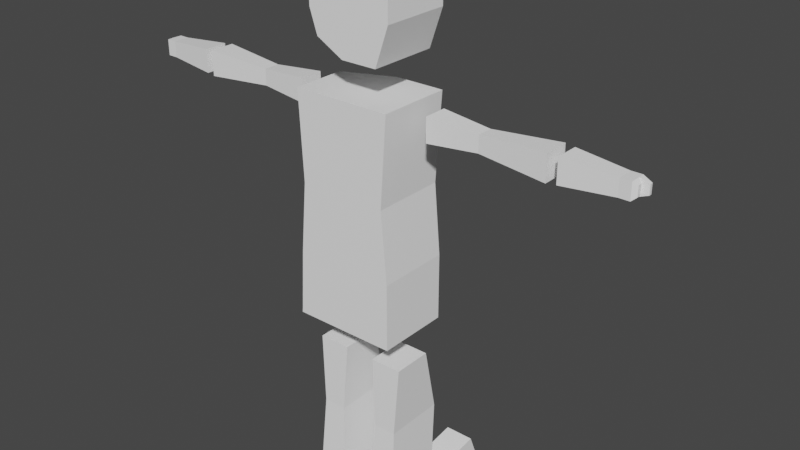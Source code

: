 # Source: PlayerBlenderFile.blend  (saved by Blender 3.0.42; exported with 4.5.12 LTS)
import bpy
from mathutils import Matrix  # noqa: F401  (used for matrix-valued properties, if any)

bpy.ops.wm.read_factory_settings(use_empty=True)
scene = bpy.context.scene
scene.name = 'Scene'

# ---- collections
col_collection = bpy.data.collections.new('Collection'); scene.collection.children.link(col_collection)

# ---- materials (node trees are filled in below, after node groups)
mat_bodymat = bpy.data.materials.new('BodyMat')
mat_bodymat.alpha_threshold = 0.0
mat_bodymat.use_transparent_shadow = False
mat_bodymat.line_color = (0.0, 0.0, 0.0, 1.0)
mat_facematerial = bpy.data.materials.new('FaceMaterial')
mat_facematerial.use_transparent_shadow = False

# ---- material node trees
mat_bodymat.use_nodes = True; mat_bodymat.node_tree.nodes.clear()
_N = mat_bodymat.node_tree.nodes; _L = mat_bodymat.node_tree.links
n0 = _N.new('ShaderNodeOutputMaterial'); n0.name = 'Material Output'; n0.location = (300, 300)
n1 = _N.new('ShaderNodeBsdfPrincipled'); n1.name = 'Principled BSDF'; n1.location = (10, 300)
n1.distribution = 'GGX'
n1.subsurface_method = 'RANDOM_WALK_SKIN'
n1.inputs[0].default_value = (1.0, 1.0, 1.0, 1.0)
n1.inputs[2].default_value = 0.4
n1.inputs[3].default_value = 1.45
n1.inputs[27].default_value = (0.0, 0.0, 0.0, 1.0)
n1.inputs[28].default_value = 1.0
_L.new(n1.outputs[0], n0.inputs[0])
n0.is_active_output = True
mat_facematerial.use_nodes = True; mat_facematerial.node_tree.nodes.clear()
_N = mat_facematerial.node_tree.nodes; _L = mat_facematerial.node_tree.links
n0 = _N.new('ShaderNodeBsdfPrincipled'); n0.name = 'Principled BSDF'; n0.location = (10, 300)
n0.distribution = 'GGX'
n0.subsurface_method = 'RANDOM_WALK_SKIN'
n0.inputs[3].default_value = 1.45
n0.inputs[27].default_value = (0.0, 0.0, 0.0, 1.0)
n0.inputs[28].default_value = 1.0
n1 = _N.new('ShaderNodeOutputMaterial'); n1.name = 'Material Output'; n1.location = (300, 300)
_L.new(n0.outputs[0], n1.inputs[0])
n1.is_active_output = True

# ---- world
world_world = bpy.data.worlds.new('World'); scene.world = world_world
world_world.use_nodes = True; world_world.node_tree.nodes.clear()
_N = world_world.node_tree.nodes; _L = world_world.node_tree.links
n0 = _N.new('ShaderNodeOutputWorld'); n0.name = 'World Output'; n0.location = (300, 300)
n1 = _N.new('ShaderNodeBackground'); n1.name = 'Background'; n1.location = (10, 300)
n1.inputs[0].default_value = (0.05088, 0.05088, 0.05088, 1.0)
_L.new(n1.outputs[0], n0.inputs[0])
n0.is_active_output = True
world_world.color = (0.05088, 0.05088, 0.05088)
world_world.use_sun_shadow = False
world_world.sun_shadow_jitter_overblur = 0.0

# ---- meshes
me_cube_005 = bpy.data.meshes.new('Cube.005')
me_cube_005.from_pydata([(-0.2418, -0.4995, -0.04331), (-0.2418, -0.4995, 0.4402), (0.2418, -0.4995, -0.04331), (0.2418, -0.4995, 0.4402), (-0.1643, 0.5263, 0.03454), (-0.1643, 0.5263, 0.3632), (0.1643, 0.5263, 0.03454), (0.1643, 0.5263, 0.3632), (-0.1643, 0.7382, 0.3632), (0.1643, 0.7382, 0.3632), (-0.1643, 0.7382, 0.03454), (0.04322, 0.7382, 0.03454), (0.06359, -0.4995, -0.04331), (0.06359, -0.4995, 0.4402), (0.04322, 0.5263, 0.3632), (0.04322, 0.5263, 0.03454), (0.04322, 0.7382, 0.3632), (0.1643, 0.7382, 0.03454), (0.06359, -0.4995, 0.4402), (0.04322, 0.7382, 0.3632), (0.04322, 0.5263, 0.03454), (0.06359, -0.4995, -0.04331), (0.04322, 0.5263, 0.3632), (0.04322, 0.7382, 0.03454), (0.06369, 0.9228, 0.2941), (0.06369, 0.9228, 0.2941), (0.1234, 0.9228, 0.2941), (0.1234, 0.9228, 0.1036), (0.06369, 0.9228, 0.1036), (0.06369, 0.9228, 0.1036), (-0.1003, 0.8156, 0.2985), (-0.1003, 0.8156, 0.09924), (-0.02078, 0.8156, 0.09924), (-0.02078, 0.8156, 0.2985), (-0.2418, -3.075, -0.04331), (-0.2418, -3.075, 0.4402), (0.2418, -3.075, -0.04331), (0.2418, -3.075, 0.4402), (-0.1643, -2.049, 0.03454), (-0.1643, -2.049, 0.3632), (0.1643, -2.049, 0.03454), (0.1643, -2.049, 0.3632), (-0.2593, -0.6849, 0.4588), (0.2593, -0.6849, -0.0599), (-0.2593, -0.6849, -0.0599), (0.2593, -0.6849, 0.4588), (0.06359, -3.075, -0.04331), (0.06359, -3.075, 0.4402), (0.04322, -2.049, 0.3632), (0.04322, -2.049, 0.03454), (0.06821, -0.6849, -0.0599), (0.06821, -0.6849, 0.4588), (0.7157, -5.0, -3.114), (0.7157, -5.059, -1.137), (-0.7087, -5.0, -3.114), (-0.7087, -5.059, -1.137), (-0.7087, -4.51, -0.8324), (0.7157, -4.51, -3.24), (-0.7087, -4.51, -3.24), (0.7157, -4.51, -0.8324), (0.7157, -5.222, -2.172), (0.7142, -5.222, -1.623), (-0.7087, -5.222, -2.172), (-0.7087, -5.222, -1.623), (0.7144, -4.51, -1.623), (-0.7087, -4.51, -2.172), (-0.7087, -4.51, -1.623), (0.003499, -5.189, -1.137), (0.003499, -5.212, -3.114), (0.003499, -4.51, -0.8324), (0.003499, -4.51, -3.24), (0.003499, -5.405, -1.623), (0.003499, -5.405, -2.172), (-0.7732, -5.649, 4.5), (-0.7732, -5.527, -0.1343), (0.3196, -5.649, 4.5), (0.3196, -5.527, -0.1343), (-0.7732, -4.538, 4.5), (-0.7732, -4.538, -0.1343), (0.7448, -4.538, 4.5), (0.7448, -4.538, -0.1343), (-0.7732, -5.442, 1.674), (0.3196, -5.442, 1.674), (0.7448, -4.538, 1.674), (-0.7732, -4.538, 1.674), (-0.7732, -5.569, 3.127), (0.3196, -5.569, 3.127), (0.7448, -4.538, 3.127), (-0.7732, -4.538, 3.127), (-5.294e-23, -5.649, 4.5), (-5.294e-23, -5.527, -0.1343), (-5.294e-23, -4.538, -0.1343), (-5.294e-23, -4.538, 4.5), (-5.294e-23, -5.442, 1.674), (-5.294e-23, -5.569, 3.127), (-0.7732, -5.488, 0.6951), (0.3196, -5.488, 0.6951), (0.7448, -4.538, 0.6951), (-0.7732, -4.538, 0.6951), (-5.294e-23, -5.488, 0.6951), (-0.7732, -5.64, 4.394), (0.3196, -5.64, 4.394), (0.7448, -4.538, 4.394), (-0.7732, -4.538, 4.394), (-5.294e-23, -5.64, 4.394), (-0.2418, -8.513, 0.4187), (-0.2418, -8.513, -0.06489), (0.2418, -8.513, 0.4187), (0.2418, -8.513, -0.06489), (-0.1643, -9.538, 0.3408), (-0.1643, -9.538, 0.01212), (0.1643, -9.538, 0.3408), (0.1643, -9.538, 0.01212), (-0.1643, -9.75, 0.01212), (0.1643, -9.75, 0.01212), (-0.1643, -9.75, 0.3408), (0.04322, -9.75, 0.3408), (0.06359, -8.513, 0.4187), (0.06359, -8.513, -0.06489), (0.04322, -9.538, 0.01212), (0.04322, -9.538, 0.3408), (0.04322, -9.75, 0.01212), (0.1643, -9.75, 0.3408), (0.06359, -8.513, -0.06489), (0.04322, -9.75, 0.01212), (0.04322, -9.538, 0.3408), (0.06359, -8.513, 0.4187), (0.04322, -9.538, 0.01212), (0.04322, -9.75, 0.3408), (0.06369, -9.935, 0.08122), (0.06369, -9.935, 0.08122), (0.1234, -9.935, 0.08122), (0.1234, -9.935, 0.2717), (0.06369, -9.935, 0.2717), (0.06369, -9.935, 0.2717), (-0.1003, -9.828, 0.07682), (-0.1003, -9.828, 0.2761), (-0.02078, -9.828, 0.2761), (-0.02078, -9.828, 0.07682), (-0.2418, -5.937, 0.4187), (-0.2418, -5.937, -0.06489), (0.2418, -5.937, 0.4187), (0.2418, -5.937, -0.06489), (-0.1643, -6.963, 0.3408), (-0.1643, -6.963, 0.01212), (0.1643, -6.963, 0.3408), (0.1643, -6.963, 0.01212), (-0.2593, -8.327, -0.08344), (0.2593, -8.327, 0.4353), (-0.2593, -8.327, 0.4353), (0.2593, -8.327, -0.08344), (0.06359, -5.937, 0.4187), (0.06359, -5.937, -0.06489), (0.04322, -6.963, 0.01212), (0.04322, -6.963, 0.3408), (0.06821, -8.327, 0.4353), (0.06821, -8.327, -0.08344), (-0.6501, -3.509, 8.853), (-0.4323, -3.509, 5.143), (-0.6501, -4.167, 8.853), (-0.4323, -4.167, 5.143), (0.6501, -3.509, 8.853), (0.3851, -3.509, 5.143), (0.6501, -4.167, 8.853), (0.3851, -4.167, 5.143), (-0.4779, -3.596, 6.617), (-0.4779, -4.08, 6.617), (0.7878, -4.08, 6.617), (0.7878, -3.596, 6.617), (-0.614, -4.149, 8.385), (0.614, -4.149, 8.385), (0.614, -3.527, 8.385), (-0.614, -3.527, 8.385), (2.009, -4.149, 8.182), (2.268, -4.167, 8.873), (2.268, -3.509, 8.873), (2.009, -3.527, 8.182), (-0.6501, -4.815, 8.853), (-0.4323, -4.815, 5.143), (-0.6501, -5.473, 8.853), (-0.4323, -5.473, 5.143), (0.6501, -4.815, 8.853), (0.3851, -4.815, 5.143), (0.6501, -5.473, 8.853), (0.3851, -5.473, 5.143), (-0.4779, -4.902, 6.617), (-0.4779, -5.386, 6.617), (0.7878, -5.386, 6.617), (0.7878, -4.902, 6.617), (-0.614, -5.455, 8.385), (0.614, -5.455, 8.385), (0.614, -4.833, 8.385), (-0.614, -4.833, 8.385), (2.009, -5.455, 8.182), (2.268, -5.473, 8.873), (2.268, -4.815, 8.873), (2.009, -4.833, 8.182), (0.7144, -3.501, -1.623), (0.7157, -3.773, -0.8324), (0.003499, -3.773, -0.8324), (-0.7087, -3.773, -0.8324), (-0.7087, -3.501, -1.623), (0.003499, -3.635, -3.24), (0.7157, -3.822, -3.24), (0.7157, -3.501, -2.172), (-0.7087, -3.874, -3.24), (-0.7087, -3.501, -2.172), (0.003499, -3.501, -2.172), (0.003499, -3.501, -1.623), (-5.294e-23, -3.503, -0.1343), (0.7448, -3.503, -0.1343), (-5.294e-23, -3.503, 4.5), (-0.7732, -3.503, 4.5), (0.7448, -3.503, 4.394), (0.7448, -3.503, 4.5), (-0.7732, -3.503, 4.394), (0.7448, -3.562, 0.6951), (0.7448, -3.628, 1.674), (-0.7732, -3.562, 0.6951), (-0.7732, -3.628, 1.674), (-5.294e-23, -3.628, 1.674), (0.7448, -3.503, 3.127), (-0.7732, -3.503, 3.127), (-5.294e-23, -3.503, 3.127), (-0.7732, -3.503, -0.1343), (-5.294e-23, -3.503, 4.394), (-5.294e-23, -3.562, 0.6951), (0.7157, -5.149, -2.481), (-0.7087, -5.149, -2.481), (-0.7087, -4.51, -2.523), (0.003499, -5.342, -2.481), (0.7157, -3.606, -2.523), (-0.7087, -3.623, -2.523), (0.003499, -3.545, -2.523), (0.003499, -3.892, -3.24), (-0.7087, -4.013, -3.24), (0.7157, -3.823, -2.172), (0.7157, -3.987, -3.24), (0.7144, -3.823, -1.623), (0.003499, -3.962, -0.8324), (0.7157, -3.962, -0.8324), (-0.7087, -3.962, -0.8324), (-0.7087, -3.823, -1.623), (-0.7087, -3.823, -2.172), (-0.7087, -3.886, -2.523), (0.7157, -3.877, -2.523), (-0.7087, -4.858, -3.151), (0.7157, -4.899, -1.049), (-0.7087, -4.899, -1.049), (0.7157, -4.858, -3.151), (0.7142, -5.015, -1.623), (0.7157, -5.015, -2.172), (-0.7087, -5.015, -1.623), (-0.7087, -5.015, -2.172), (0.003499, -5.008, -3.151), (0.003499, -4.992, -1.049), (0.7157, -4.964, -2.493), (-0.7087, -4.964, -2.493), (0.7157, -5.084, -2.758), (-0.7087, -5.084, -2.758), (0.7157, -4.51, -2.836), (-0.7087, -4.51, -2.836), (0.003499, -5.285, -2.758), (0.7157, -3.701, -2.836), (-0.7087, -3.733, -2.836), (0.003499, -3.585, -2.836), (-0.7087, -3.941, -2.836), (0.7157, -3.925, -2.836), (0.7157, -4.917, -2.781), (-0.7087, -4.917, -2.781), (0.7149, -5.151, -1.411), (-0.7087, -5.151, -1.411), (0.715, -4.51, -1.277), (-0.7087, -4.51, -1.277), (0.003499, -5.311, -1.411), (0.715, -3.62, -1.277), (-0.7087, -3.62, -1.277), (0.003499, -3.62, -1.277), (-0.7087, -3.884, -1.277), (0.715, -3.884, -1.277), (-0.7087, -4.964, -1.372), (0.7149, -4.964, -1.372), (0.9021, -4.51, -2.522), (0.9021, -4.51, -2.172), (0.9007, -4.51, -1.623), (0.9006, -5.015, -1.623), (0.9021, -5.015, -2.172), (0.9021, -3.823, -2.172), (0.9021, -4.51, -2.836), (0.9021, -4.964, -2.493), (0.9007, -3.823, -1.623), (0.9021, -3.877, -2.522), (0.9021, -3.925, -2.836), (0.9021, -4.917, -2.781)], [], [(6, 7, 3, 2), (21, 18, 1, 0), (15, 6, 2, 12), (22, 5, 1, 18), (14, 7, 9, 16), (23, 19, 24, 29), (22, 14, 16, 19), (0, 1, 5, 4), (4, 20, 21, 0), (20, 4, 10, 23), (6, 15, 11, 17), (7, 14, 13, 3), (20, 15, 12, 21), (2, 3, 13, 12), (7, 6, 17, 9), (4, 5, 8, 10), (15, 20, 23, 11), (5, 22, 19, 8), (19, 23, 32, 33), (14, 22, 18, 13), (12, 13, 18, 21), (24, 25, 26, 27, 28, 29), (11, 23, 29, 28), (17, 11, 28, 27), (9, 17, 27, 26), (16, 9, 26, 25), (19, 16, 25, 24), (30, 33, 32, 31), (10, 8, 30, 31), (8, 19, 33, 30), (23, 10, 31, 32), (40, 41, 37, 36), (46, 47, 35, 34), (49, 40, 36, 46), (48, 39, 35, 47), (51, 42, 39, 48), (50, 43, 40, 49), (43, 45, 41, 40), (34, 35, 39, 38), (38, 39, 42, 44), (44, 50, 49, 38), (45, 51, 48, 41), (41, 48, 47, 37), (38, 49, 46, 34), (36, 37, 47, 46), (44, 42, 51, 45, 43, 50), (269, 246, 54, 259), (262, 68, 52, 258), (268, 249, 57, 260), (255, 247, 59, 69), (254, 246, 58, 70), (78, 98, 218, 224), (241, 239, 199, 200), (234, 235, 205, 202), (281, 250, 64, 272), (236, 238, 290, 287), (274, 71, 61, 270), (71, 72, 60, 61), (280, 252, 63, 271), (252, 253, 62, 63), (63, 62, 72, 71), (271, 63, 71, 274), (77, 92, 211, 212), (267, 237, 203, 263), (97, 80, 210, 216), (249, 254, 70, 57), (248, 255, 69, 56), (259, 54, 68, 262), (98, 78, 74, 95), (90, 74, 78, 91), (89, 75, 79, 92), (96, 76, 80, 97), (92, 79, 214, 211), (279, 238, 197, 275), (86, 82, 83, 87), (94, 93, 82, 86), (88, 84, 81, 85), (103, 88, 85, 100), (104, 94, 86, 101), (101, 86, 87, 102), (239, 240, 198, 199), (84, 88, 222, 219), (100, 85, 94, 104), (85, 81, 93, 94), (80, 91, 209, 210), (91, 78, 224, 209), (73, 89, 92, 77), (76, 90, 91, 80), (81, 95, 99, 93), (98, 84, 219, 218), (87, 83, 217, 221), (82, 96, 97, 83), (93, 99, 96, 82), (84, 98, 95, 81), (73, 100, 104, 89), (83, 97, 216, 217), (88, 103, 215, 222), (75, 101, 102, 79), (89, 104, 101, 75), (77, 103, 100, 73), (74, 90, 76, 96, 99, 95), (111, 112, 108, 107), (126, 123, 106, 105), (120, 111, 107, 117), (127, 110, 106, 123), (119, 112, 114, 121), (128, 124, 129, 134), (127, 119, 121, 124), (105, 106, 110, 109), (109, 125, 126, 105), (125, 109, 115, 128), (111, 120, 116, 122), (112, 119, 118, 108), (125, 120, 117, 126), (107, 108, 118, 117), (112, 111, 122, 114), (109, 110, 113, 115), (120, 125, 128, 116), (110, 127, 124, 113), (124, 128, 137, 138), (119, 127, 123, 118), (117, 118, 123, 126), (129, 130, 131, 132, 133, 134), (116, 128, 134, 133), (122, 116, 133, 132), (114, 122, 132, 131), (121, 114, 131, 130), (124, 121, 130, 129), (135, 138, 137, 136), (115, 113, 135, 136), (113, 124, 138, 135), (128, 115, 136, 137), (145, 146, 142, 141), (151, 152, 140, 139), (154, 145, 141, 151), (153, 144, 140, 152), (156, 147, 144, 153), (155, 148, 145, 154), (148, 150, 146, 145), (139, 140, 144, 143), (143, 144, 147, 149), (149, 155, 154, 143), (150, 156, 153, 146), (146, 153, 152, 142), (143, 154, 151, 139), (141, 142, 152, 151), (149, 147, 156, 150, 148, 155), (165, 158, 160, 166), (166, 160, 164, 167), (167, 164, 162, 168), (168, 162, 158, 165), (159, 163, 161, 157), (164, 160, 158, 162), (171, 168, 165, 172), (170, 167, 168, 171), (169, 166, 167, 170), (172, 165, 166, 169), (157, 172, 169, 159), (159, 169, 170, 163), (163, 170, 173, 174), (161, 171, 172, 157), (174, 173, 176, 175), (170, 171, 176, 173), (171, 161, 175, 176), (161, 163, 174, 175), (185, 178, 180, 186), (186, 180, 184, 187), (187, 184, 182, 188), (188, 182, 178, 185), (179, 183, 181, 177), (184, 180, 178, 182), (191, 188, 185, 192), (190, 187, 188, 191), (189, 186, 187, 190), (192, 185, 186, 189), (177, 192, 189, 179), (179, 189, 190, 183), (183, 190, 193, 194), (181, 191, 192, 177), (194, 193, 196, 195), (190, 191, 196, 193), (191, 181, 195, 196), (181, 183, 194, 195), (277, 276, 200, 199), (233, 232, 206, 207), (207, 206, 201, 208), (204, 207, 208, 197), (231, 233, 207, 204), (275, 277, 199, 198), (226, 209, 224, 218), (223, 220, 219, 222), (225, 223, 222, 215), (213, 221, 223, 225), (221, 217, 220, 223), (216, 210, 209, 226), (217, 216, 226, 220), (220, 226, 218, 219), (214, 213, 225, 211), (211, 225, 215, 212), (238, 236, 204, 197), (79, 102, 213, 214), (278, 241, 200, 276), (103, 77, 212, 215), (244, 243, 206, 232), (237, 234, 202, 203), (243, 242, 201, 206), (102, 87, 221, 213), (266, 244, 232, 264), (263, 265, 233, 231), (265, 264, 232, 233), (62, 228, 230, 72), (236, 245, 231, 204), (268, 260, 288, 293), (72, 230, 227, 60), (253, 257, 228, 62), (260, 267, 292, 288), (261, 229, 244, 266), (65, 66, 242, 243), (57, 70, 234, 237), (229, 65, 243, 244), (273, 56, 241, 278), (64, 250, 285, 284), (69, 59, 240, 239), (272, 64, 238, 279), (260, 57, 237, 267), (70, 58, 235, 234), (56, 69, 239, 241), (65, 229, 257, 253), (60, 227, 256, 251), (55, 67, 255, 248), (52, 68, 254, 249), (66, 65, 253, 252), (273, 66, 252, 280), (61, 60, 251, 250), (270, 61, 250, 281), (68, 54, 246, 254), (67, 53, 247, 255), (258, 52, 249, 268), (261, 58, 246, 269), (229, 261, 269, 257), (227, 258, 268, 256), (267, 245, 291, 292), (58, 261, 266, 235), (202, 205, 264, 265), (203, 202, 265, 263), (235, 266, 264, 205), (228, 259, 262, 230), (245, 267, 263, 231), (238, 64, 284, 290), (230, 262, 258, 227), (257, 269, 259, 228), (53, 270, 281, 247), (56, 273, 280, 248), (59, 272, 279, 240), (66, 273, 278, 242), (242, 278, 276, 201), (197, 208, 277, 275), (208, 201, 276, 277), (240, 279, 275, 198), (55, 271, 274, 67), (248, 280, 271, 55), (67, 274, 270, 53), (247, 281, 272, 59), (285, 286, 283, 284), (286, 289, 282, 283), (283, 282, 291, 287), (284, 283, 287, 290), (282, 288, 292, 291), (289, 293, 288, 282), (250, 251, 286, 285), (256, 268, 293, 289), (245, 236, 287, 291), (251, 256, 289, 286)])
me_cube_005.polygons.foreach_set('material_index', [0, 0, 0, 0, 0, 0, 0, 0, 0, 0, 0, 0, 0, 0, 0, 0, 0, 0, 0, 0, 0, 0, 0, 0, 0, 0, 0, 0, 0, 0, 0, 0, 0, 0, 0, 0, 0, 0, 0, 0, 0, 0, 0, 0, 0, 0, 0, 0, 0, 0, 0, 0, 0, 0, 0, 0, 0, 0, 0, 0, 0, 0, 0, 0, 0, 0, 0, 0, 0, 0, 0, 0, 0, 0, 0, 0, 0, 0, 0, 0, 0, 0, 0, 0, 0, 0, 0, 0, 0, 0, 0, 0, 0, 0, 0, 0, 0, 0, 0, 0, 0, 0, 0, 0, 0, 0, 0, 0, 0, 0, 0, 0, 0, 0, 0, 0, 0, 0, 0, 0, 0, 0, 0, 0, 0, 0, 0, 0, 0, 0, 0, 0, 0, 0, 0, 0, 0, 0, 0, 0, 0, 0, 0, 0, 0, 0, 0, 0, 0, 0, 0, 0, 0, 0, 0, 0, 0, 0, 0, 0, 0, 0, 0, 0, 0, 0, 0, 0, 0, 0, 0, 0, 0, 0, 0, 0, 0, 0, 0, 0, 0, 0, 0, 0, 0, 0, 0, 0, 0, 0, 0, 0, 0, 0, 0, 0, 0, 0, 0, 0, 0, 0, 0, 0, 0, 0, 0, 0, 0, 0, 0, 0, 0, 0, 0, 0, 0, 0, 0, 0, 0, 0, 0, 0, 0, 0, 0, 0, 0, 0, 0, 0, 0, 0, 0, 0, 0, 0, 0, 0, 0, 0, 0, 0, 0, 0, 0, 0, 0, 0, 0, 0, 0, 0, 0, 0, 0, 0, 0, 0, 0, 0, 0, 1, 1, 1, 1, 1, 1, 0, 0, 0, 0])
_uv = me_cube_005.uv_layers.new(name='UVMap')
_uv.uv.foreach_set('vector', [0.375, 0.6815, 0.625, 0.6815, 0.625, 0.75, 0.375, 0.75, 0.375, 0.8421, 0.625, 0.8421, 0.625, 1.0, 0.375, 1.0, 0.2829, 0.6815, 0.375, 0.6815, 0.375, 0.75, 0.2829, 0.75, 0.7171, 0.6815, 0.875, 0.6815, 0.875, 0.75, 0.7171, 0.75, 0.7171, 0.6815, 0.625, 0.6815, 0.625, 0.6815, 0.7171, 0.6815, 0.2829, 0.6815, 0.7171, 0.6815, 0.7171, 0.6815, 0.2829, 0.6815, 0.7171, 0.6815, 0.7171, 0.6815, 0.7171, 0.6815, 0.7171, 0.6815, 0.375, 0.0, 0.625, 0.0, 0.625, 0.06855, 0.375, 0.06855, 0.125, 0.6815, 0.2829, 0.6815, 0.2829, 0.75, 0.125, 0.75, 0.2829, 0.6815, 0.125, 0.6815, 0.125, 0.6815, 0.2829, 0.6815, 0.375, 0.6815, 0.2829, 0.6815, 0.2829, 0.6815, 0.375, 0.6815, 0.625, 0.6815, 0.7171, 0.6815, 0.7171, 0.75, 0.625, 0.75, 0.2829, 0.6815, 0.2829, 0.6815, 0.2829, 0.75, 0.2829, 0.75, 0.375, 0.75, 0.625, 0.75, 0.625, 0.8421, 0.375, 0.8421, 0.625, 0.6815, 0.375, 0.6815, 0.375, 0.6815, 0.625, 0.6815, 0.375, 0.06855, 0.625, 0.06855, 0.625, 0.06855, 0.375, 0.06855, 0.2829, 0.6815, 0.2829, 0.6815, 0.2829, 0.6815, 0.2829, 0.6815, 0.875, 0.6815, 0.7171, 0.6815, 0.7171, 0.6815, 0.875, 0.6815, 0.7171, 0.6815, 0.2829, 0.6815, 0.2829, 0.6815, 0.7171, 0.6815, 0.7171, 0.6815, 0.7171, 0.6815, 0.7171, 0.75, 0.7171, 0.75, 0.375, 0.8421, 0.625, 0.8421, 0.625, 0.8421, 0.375, 0.8421, 0.7171, 0.6815, 0.7171, 0.6815, 0.625, 0.6815, 0.375, 0.6815, 0.2829, 0.6815, 0.2829, 0.6815, 0.2829, 0.6815, 0.2829, 0.6815, 0.2829, 0.6815, 0.2829, 0.6815, 0.375, 0.6815, 0.2829, 0.6815, 0.2829, 0.6815, 0.375, 0.6815, 0.625, 0.6815, 0.375, 0.6815, 0.375, 0.6815, 0.625, 0.6815, 0.7171, 0.6815, 0.625, 0.6815, 0.625, 0.6815, 0.7171, 0.6815, 0.7171, 0.6815, 0.7171, 0.6815, 0.7171, 0.6815, 0.7171, 0.6815, 0.875, 0.6815, 0.7171, 0.6815, 0.2829, 0.6815, 0.375, 0.06855, 0.375, 0.06855, 0.625, 0.06855, 0.625, 0.06855, 0.375, 0.06855, 0.875, 0.6815, 0.7171, 0.6815, 0.7171, 0.6815, 0.875, 0.6815, 0.2829, 0.6815, 0.125, 0.6815, 0.125, 0.6815, 0.2829, 0.6815, 0.375, 0.6815, 0.625, 0.6815, 0.625, 0.75, 0.375, 0.75, 0.375, 0.8421, 0.625, 0.8421, 0.625, 1.0, 0.375, 1.0, 0.2829, 0.6815, 0.375, 0.6815, 0.375, 0.75, 0.2829, 0.75, 0.7171, 0.6815, 0.875, 0.6815, 0.875, 0.75, 0.7171, 0.75, 0.7171, 0.5903, 0.875, 0.5903, 0.875, 0.6815, 0.7171, 0.6815, 0.2829, 0.5903, 0.375, 0.5903, 0.375, 0.6815, 0.2829, 0.6815, 0.375, 0.5903, 0.625, 0.5903, 0.625, 0.6815, 0.375, 0.6815, 0.375, 0.0, 0.625, 0.0, 0.625, 0.06855, 0.375, 0.06855, 0.375, 0.06855, 0.625, 0.06855, 0.625, 0.1597, 0.375, 0.1597, 0.125, 0.5903, 0.2829, 0.5903, 0.2829, 0.6815, 0.125, 0.6815, 0.625, 0.5903, 0.7171, 0.5903, 0.7171, 0.6815, 0.625, 0.6815, 0.625, 0.6815, 0.7171, 0.6815, 0.7171, 0.75, 0.625, 0.75, 0.125, 0.6815, 0.2829, 0.6815, 0.2829, 0.75, 0.125, 0.75, 0.375, 0.75, 0.625, 0.75, 0.625, 0.8421, 0.375, 0.8421, 0.375, 0.1597, 0.875, 0.5903, 0.7171, 0.5903, 0.625, 0.5903, 0.375, 0.5903, 0.2829, 0.5903, 0.5935, 0.2137, 0.625, 0.2137, 0.625, 0.25, 0.5935, 0.25, 0.5935, 0.375, 0.625, 0.375, 0.625, 0.5, 0.5935, 0.5, 0.5935, 0.5363, 0.625, 0.5363, 0.625, 0.625, 0.5935, 0.625, 0.25, 0.5363, 0.375, 0.5363, 0.375, 0.625, 0.25, 0.625, 0.75, 0.5363, 0.875, 0.5363, 0.875, 0.625, 0.75, 0.625, 0.625, 0.125, 0.5812, 0.125, 0.5812, 0.125, 0.625, 0.125, 0.125, 0.625, 0.25, 0.625, 0.25, 0.625, 0.125, 0.625, 0.75, 0.625, 0.875, 0.625, 0.875, 0.625, 0.75, 0.625, 0.4219, 0.5363, 0.4583, 0.5363, 0.4583, 0.625, 0.4219, 0.625, 0.5417, 0.625, 0.4583, 0.625, 0.4583, 0.625, 0.5417, 0.625, 0.4219, 0.375, 0.4583, 0.375, 0.4583, 0.5, 0.4219, 0.5, 0.4583, 0.375, 0.5417, 0.375, 0.5417, 0.5, 0.4583, 0.5, 0.4219, 0.2137, 0.4583, 0.2137, 0.4583, 0.25, 0.4219, 0.25, 0.4583, 0.2137, 0.5417, 0.2137, 0.5417, 0.25, 0.4583, 0.25, 0.4583, 0.25, 0.5417, 0.25, 0.5417, 0.375, 0.4583, 0.375, 0.4219, 0.25, 0.4583, 0.25, 0.4583, 0.375, 0.4219, 0.375, 0.125, 0.625, 0.25, 0.625, 0.25, 0.625, 0.125, 0.625, 0.5935, 0.625, 0.625, 0.625, 0.625, 0.625, 0.5935, 0.625, 0.5812, 0.625, 0.625, 0.625, 0.625, 0.625, 0.5812, 0.625, 0.625, 0.5363, 0.75, 0.5363, 0.75, 0.625, 0.625, 0.625, 0.125, 0.5363, 0.25, 0.5363, 0.25, 0.625, 0.125, 0.625, 0.5935, 0.25, 0.625, 0.25, 0.625, 0.375, 0.5935, 0.375, 0.5812, 0.125, 0.625, 0.125, 0.625, 0.25, 0.5812, 0.25, 0.75, 0.5, 0.875, 0.5, 0.875, 0.625, 0.75, 0.625, 0.25, 0.5, 0.375, 0.5, 0.375, 0.625, 0.25, 0.625, 0.5812, 0.5, 0.625, 0.5, 0.625, 0.625, 0.5812, 0.625, 0.25, 0.625, 0.375, 0.625, 0.375, 0.625, 0.25, 0.625, 0.4219, 0.625, 0.4583, 0.625, 0.4583, 0.625, 0.4219, 0.625, 0.4528, 0.5, 0.5295, 0.5, 0.5295, 0.625, 0.4528, 0.625, 0.4528, 0.375, 0.5295, 0.375, 0.5295, 0.5, 0.4528, 0.5, 0.4528, 0.125, 0.5295, 0.125, 0.5295, 0.25, 0.4528, 0.25, 0.4158, 0.125, 0.4528, 0.125, 0.4528, 0.25, 0.4158, 0.25, 0.4158, 0.375, 0.4528, 0.375, 0.4528, 0.5, 0.4158, 0.5, 0.4158, 0.5, 0.4528, 0.5, 0.4528, 0.625, 0.4158, 0.625, 0.25, 0.625, 0.375, 0.625, 0.375, 0.625, 0.25, 0.625, 0.5295, 0.125, 0.4528, 0.125, 0.4528, 0.125, 0.5295, 0.125, 0.4158, 0.25, 0.4528, 0.25, 0.4528, 0.375, 0.4158, 0.375, 0.4528, 0.25, 0.5295, 0.25, 0.5295, 0.375, 0.4528, 0.375, 0.625, 0.625, 0.75, 0.625, 0.75, 0.625, 0.625, 0.625, 0.75, 0.625, 0.875, 0.625, 0.875, 0.625, 0.75, 0.625, 0.125, 0.5, 0.25, 0.5, 0.25, 0.625, 0.125, 0.625, 0.625, 0.5, 0.75, 0.5, 0.75, 0.625, 0.625, 0.625, 0.5295, 0.25, 0.5812, 0.25, 0.5812, 0.375, 0.5295, 0.375, 0.5812, 0.125, 0.5295, 0.125, 0.5295, 0.125, 0.5812, 0.125, 0.4528, 0.625, 0.5295, 0.625, 0.5295, 0.625, 0.4528, 0.625, 0.5295, 0.5, 0.5812, 0.5, 0.5812, 0.625, 0.5295, 0.625, 0.5295, 0.375, 0.5812, 0.375, 0.5812, 0.5, 0.5295, 0.5, 0.5295, 0.125, 0.5812, 0.125, 0.5812, 0.25, 0.5295, 0.25, 0.375, 0.25, 0.4158, 0.25, 0.4158, 0.375, 0.375, 0.375, 0.5295, 0.625, 0.5812, 0.625, 0.5812, 0.625, 0.5295, 0.625, 0.4528, 0.125, 0.4158, 0.125, 0.4158, 0.125, 0.4528, 0.125, 0.375, 0.5, 0.4158, 0.5, 0.4158, 0.625, 0.375, 0.625, 0.375, 0.375, 0.4158, 0.375, 0.4158, 0.5, 0.375, 0.5, 0.375, 0.125, 0.4158, 0.125, 0.4158, 0.25, 0.375, 0.25, 0.875, 0.5, 0.75, 0.5, 0.625, 0.5, 0.5812, 0.5, 0.5812, 0.375, 0.5812, 0.25, 0.375, 0.6815, 0.625, 0.6815, 0.625, 0.75, 0.375, 0.75, 0.375, 0.8421, 0.625, 0.8421, 0.625, 1.0, 0.375, 1.0, 0.2829, 0.6815, 0.375, 0.6815, 0.375, 0.75, 0.2829, 0.75, 0.7171, 0.6815, 0.875, 0.6815, 0.875, 0.75, 0.7171, 0.75, 0.7171, 0.6815, 0.625, 0.6815, 0.625, 0.6815, 0.7171, 0.6815, 0.2829, 0.6815, 0.7171, 0.6815, 0.7171, 0.6815, 0.2829, 0.6815, 0.7171, 0.6815, 0.7171, 0.6815, 0.7171, 0.6815, 0.7171, 0.6815, 0.375, 0.0, 0.625, 0.0, 0.625, 0.06855, 0.375, 0.06855, 0.125, 0.6815, 0.2829, 0.6815, 0.2829, 0.75, 0.125, 0.75, 0.2829, 0.6815, 0.125, 0.6815, 0.125, 0.6815, 0.2829, 0.6815, 0.375, 0.6815, 0.2829, 0.6815, 0.2829, 0.6815, 0.375, 0.6815, 0.625, 0.6815, 0.7171, 0.6815, 0.7171, 0.75, 0.625, 0.75, 0.2829, 0.6815, 0.2829, 0.6815, 0.2829, 0.75, 0.2829, 0.75, 0.375, 0.75, 0.625, 0.75, 0.625, 0.8421, 0.375, 0.8421, 0.625, 0.6815, 0.375, 0.6815, 0.375, 0.6815, 0.625, 0.6815, 0.375, 0.06855, 0.625, 0.06855, 0.625, 0.06855, 0.375, 0.06855, 0.2829, 0.6815, 0.2829, 0.6815, 0.2829, 0.6815, 0.2829, 0.6815, 0.875, 0.6815, 0.7171, 0.6815, 0.7171, 0.6815, 0.875, 0.6815, 0.7171, 0.6815, 0.2829, 0.6815, 0.2829, 0.6815, 0.7171, 0.6815, 0.7171, 0.6815, 0.7171, 0.6815, 0.7171, 0.75, 0.7171, 0.75, 0.375, 0.8421, 0.625, 0.8421, 0.625, 0.8421, 0.375, 0.8421, 0.7171, 0.6815, 0.7171, 0.6815, 0.625, 0.6815, 0.375, 0.6815, 0.2829, 0.6815, 0.2829, 0.6815, 0.2829, 0.6815, 0.2829, 0.6815, 0.2829, 0.6815, 0.2829, 0.6815, 0.375, 0.6815, 0.2829, 0.6815, 0.2829, 0.6815, 0.375, 0.6815, 0.625, 0.6815, 0.375, 0.6815, 0.375, 0.6815, 0.625, 0.6815, 0.7171, 0.6815, 0.625, 0.6815, 0.625, 0.6815, 0.7171, 0.6815, 0.7171, 0.6815, 0.7171, 0.6815, 0.7171, 0.6815, 0.7171, 0.6815, 0.875, 0.6815, 0.7171, 0.6815, 0.2829, 0.6815, 0.375, 0.06855, 0.375, 0.06855, 0.625, 0.06855, 0.625, 0.06855, 0.375, 0.06855, 0.875, 0.6815, 0.7171, 0.6815, 0.7171, 0.6815, 0.875, 0.6815, 0.2829, 0.6815, 0.125, 0.6815, 0.125, 0.6815, 0.2829, 0.6815, 0.375, 0.6815, 0.625, 0.6815, 0.625, 0.75, 0.375, 0.75, 0.375, 0.8421, 0.625, 0.8421, 0.625, 1.0, 0.375, 1.0, 0.2829, 0.6815, 0.375, 0.6815, 0.375, 0.75, 0.2829, 0.75, 0.7171, 0.6815, 0.875, 0.6815, 0.875, 0.75, 0.7171, 0.75, 0.7171, 0.5903, 0.875, 0.5903, 0.875, 0.6815, 0.7171, 0.6815, 0.2829, 0.5903, 0.375, 0.5903, 0.375, 0.6815, 0.2829, 0.6815, 0.375, 0.5903, 0.625, 0.5903, 0.625, 0.6815, 0.375, 0.6815, 0.375, 0.0, 0.625, 0.0, 0.625, 0.06855, 0.375, 0.06855, 0.375, 0.06855, 0.625, 0.06855, 0.625, 0.1597, 0.375, 0.1597, 0.125, 0.5903, 0.2829, 0.5903, 0.2829, 0.6815, 0.125, 0.6815, 0.625, 0.5903, 0.7171, 0.5903, 0.7171, 0.6815, 0.625, 0.6815, 0.625, 0.6815, 0.7171, 0.6815, 0.7171, 0.75, 0.625, 0.75, 0.125, 0.6815, 0.2829, 0.6815, 0.2829, 0.75, 0.125, 0.75, 0.375, 0.75, 0.625, 0.75, 0.625, 0.8421, 0.375, 0.8421, 0.375, 0.1597, 0.875, 0.5903, 0.7171, 0.5903, 0.625, 0.5903, 0.375, 0.5903, 0.2829, 0.5903, 0.5, 0.0, 0.625, 0.0, 0.625, 0.25, 0.5, 0.25, 0.5, 0.25, 0.625, 0.25, 0.625, 0.5, 0.5, 0.5, 0.5, 0.5, 0.625, 0.5, 0.625, 0.75, 0.5, 0.75, 0.5, 0.75, 0.625, 0.75, 0.625, 1.0, 0.5, 1.0, 0.125, 0.5, 0.375, 0.5, 0.375, 0.75, 0.125, 0.75, 0.625, 0.5, 0.875, 0.5, 0.875, 0.75, 0.625, 0.75, 0.4012, 0.75, 0.5, 0.75, 0.5, 1.0, 0.4012, 1.0, 0.4012, 0.5, 0.5, 0.5, 0.5, 0.75, 0.4012, 0.75, 0.4012, 0.25, 0.5, 0.25, 0.5, 0.5, 0.4012, 0.5, 0.4012, 0.0, 0.5, 0.0, 0.5, 0.25, 0.4012, 0.25, 0.375, 0.0, 0.4012, 0.0, 0.4012, 0.25, 0.375, 0.25, 0.375, 0.25, 0.4012, 0.25, 0.4012, 0.5, 0.375, 0.5, 0.375, 0.5, 0.4012, 0.5, 0.4012, 0.5, 0.375, 0.5, 0.375, 0.75, 0.4012, 0.75, 0.4012, 1.0, 0.375, 1.0, 0.375, 0.5, 0.4012, 0.5, 0.4012, 0.75, 0.375, 0.75, 0.4012, 0.5, 0.4012, 0.75, 0.4012, 0.75, 0.4012, 0.5, 0.4012, 0.75, 0.375, 0.75, 0.375, 0.75, 0.4012, 0.75, 0.375, 0.75, 0.375, 0.5, 0.375, 0.5, 0.375, 0.75, 0.5, 0.0, 0.625, 0.0, 0.625, 0.25, 0.5, 0.25, 0.5, 0.25, 0.625, 0.25, 0.625, 0.5, 0.5, 0.5, 0.5, 0.5, 0.625, 0.5, 0.625, 0.75, 0.5, 0.75, 0.5, 0.75, 0.625, 0.75, 0.625, 1.0, 0.5, 1.0, 0.125, 0.5, 0.375, 0.5, 0.375, 0.75, 0.125, 0.75, 0.625, 0.5, 0.875, 0.5, 0.875, 0.75, 0.625, 0.75, 0.4012, 0.75, 0.5, 0.75, 0.5, 1.0, 0.4012, 1.0, 0.4012, 0.5, 0.5, 0.5, 0.5, 0.75, 0.4012, 0.75, 0.4012, 0.25, 0.5, 0.25, 0.5, 0.5, 0.4012, 0.5, 0.4012, 0.0, 0.5, 0.0, 0.5, 0.25, 0.4012, 0.25, 0.375, 0.0, 0.4012, 0.0, 0.4012, 0.25, 0.375, 0.25, 0.375, 0.25, 0.4012, 0.25, 0.4012, 0.5, 0.375, 0.5, 0.375, 0.5, 0.4012, 0.5, 0.4012, 0.5, 0.375, 0.5, 0.375, 0.75, 0.4012, 0.75, 0.4012, 1.0, 0.375, 1.0, 0.375, 0.5, 0.4012, 0.5, 0.4012, 0.75, 0.375, 0.75, 0.4012, 0.5, 0.4012, 0.75, 0.4012, 0.75, 0.4012, 0.5, 0.4012, 0.75, 0.375, 0.75, 0.375, 0.75, 0.4012, 0.75, 0.375, 0.75, 0.375, 0.5, 0.375, 0.5, 0.375, 0.75, 0.3203, 0.5781, 0.2188, 0.5312, 0.125, 0.625, 0.25, 0.625, 0.541, 0.431, 0.5131, 0.2369, 0.4583, 0.2917, 0.5, 0.4583, 0.5, 0.4583, 0.4583, 0.2917, 0.2917, 0.4583, 0.375, 0.5417, 0.5417, 0.625, 0.5, 0.4583, 0.375, 0.5417, 0.4583, 0.625, 0.569, 0.625, 0.541, 0.431, 0.5, 0.4583, 0.5417, 0.625, 0.4219, 0.625, 0.3203, 0.5781, 0.25, 0.625, 0.375, 0.625, 0.5593, 0.4188, 0.625, 0.375, 0.625, 0.125, 0.5374, 0.2126, 0.3666, 0.5472, 0.4818, 0.4705, 0.434, 0.316, 0.2805, 0.4695, 0.3112, 0.5842, 0.3666, 0.5472, 0.2805, 0.4695, 0.2066, 0.5434, 0.4158, 0.625, 0.4528, 0.625, 0.3666, 0.5472, 0.3112, 0.5842, 0.4528, 0.625, 0.5295, 0.625, 0.4818, 0.4705, 0.3666, 0.5472, 0.5812, 0.625, 0.625, 0.625, 0.625, 0.375, 0.5593, 0.4188, 0.5295, 0.625, 0.5812, 0.625, 0.5593, 0.4188, 0.4818, 0.4705, 0.4818, 0.4705, 0.5593, 0.4188, 0.5374, 0.2126, 0.434, 0.316, 0.375, 0.625, 0.4158, 0.625, 0.3112, 0.5842, 0.25, 0.625, 0.25, 0.625, 0.3112, 0.5842, 0.2066, 0.5434, 0.125, 0.625, 0.4583, 0.625, 0.5417, 0.625, 0.5417, 0.625, 0.4583, 0.625, 0.375, 0.625, 0.4158, 0.625, 0.4158, 0.625, 0.375, 0.625, 0.4219, 0.125, 0.375, 0.125, 0.375, 0.125, 0.4219, 0.125, 0.4158, 0.125, 0.375, 0.125, 0.375, 0.125, 0.4158, 0.125, 0.569, 0.125, 0.5417, 0.125, 0.5417, 0.125, 0.569, 0.125, 0.625, 0.625, 0.75, 0.625, 0.75, 0.625, 0.625, 0.625, 0.5417, 0.125, 0.4583, 0.125, 0.4583, 0.125, 0.5417, 0.125, 0.4158, 0.625, 0.4528, 0.625, 0.4528, 0.625, 0.4158, 0.625, 0.5935, 0.125, 0.569, 0.125, 0.569, 0.125, 0.5935, 0.125, 0.5935, 0.625, 0.5778, 0.4065, 0.541, 0.431, 0.569, 0.625, 0.5778, 0.4065, 0.562, 0.188, 0.5131, 0.2369, 0.541, 0.431, 0.5417, 0.25, 0.569, 0.25, 0.569, 0.375, 0.5417, 0.375, 0.5417, 0.625, 0.569, 0.625, 0.569, 0.625, 0.5417, 0.625, 0.5935, 0.5363, 0.5935, 0.625, 0.5935, 0.625, 0.5935, 0.5363, 0.5417, 0.375, 0.569, 0.375, 0.569, 0.5, 0.5417, 0.5, 0.5417, 0.2137, 0.569, 0.2137, 0.569, 0.25, 0.5417, 0.25, 0.5935, 0.625, 0.5935, 0.625, 0.5935, 0.625, 0.5935, 0.625, 0.5935, 0.125, 0.569, 0.125, 0.569, 0.125, 0.5935, 0.125, 0.5417, 0.125, 0.4583, 0.125, 0.4583, 0.125, 0.5417, 0.125, 0.625, 0.625, 0.75, 0.625, 0.75, 0.625, 0.625, 0.625, 0.569, 0.125, 0.5417, 0.125, 0.5417, 0.125, 0.569, 0.125, 0.4219, 0.125, 0.375, 0.125, 0.375, 0.125, 0.4219, 0.125, 0.4583, 0.625, 0.4583, 0.5363, 0.4583, 0.5363, 0.4583, 0.625, 0.25, 0.625, 0.375, 0.625, 0.375, 0.625, 0.25, 0.625, 0.4219, 0.625, 0.4583, 0.625, 0.4583, 0.625, 0.4219, 0.625, 0.5935, 0.625, 0.625, 0.625, 0.625, 0.625, 0.5935, 0.625, 0.75, 0.625, 0.875, 0.625, 0.875, 0.625, 0.75, 0.625, 0.125, 0.625, 0.25, 0.625, 0.25, 0.625, 0.125, 0.625, 0.5417, 0.125, 0.569, 0.125, 0.569, 0.2137, 0.5417, 0.2137, 0.5417, 0.5, 0.569, 0.5, 0.569, 0.5363, 0.5417, 0.5363, 0.125, 0.5, 0.25, 0.5, 0.25, 0.5363, 0.125, 0.5363, 0.625, 0.5, 0.75, 0.5, 0.75, 0.5363, 0.625, 0.5363, 0.4583, 0.125, 0.5417, 0.125, 0.5417, 0.2137, 0.4583, 0.2137, 0.4219, 0.125, 0.4583, 0.125, 0.4583, 0.2137, 0.4219, 0.2137, 0.4583, 0.5, 0.5417, 0.5, 0.5417, 0.5363, 0.4583, 0.5363, 0.4219, 0.5, 0.4583, 0.5, 0.4583, 0.5363, 0.4219, 0.5363, 0.75, 0.5, 0.875, 0.5, 0.875, 0.5363, 0.75, 0.5363, 0.25, 0.5, 0.375, 0.5, 0.375, 0.5363, 0.25, 0.5363, 0.5935, 0.5, 0.625, 0.5, 0.625, 0.5363, 0.5935, 0.5363, 0.5935, 0.125, 0.625, 0.125, 0.625, 0.2137, 0.5935, 0.2137, 0.569, 0.125, 0.5935, 0.125, 0.5935, 0.2137, 0.569, 0.2137, 0.569, 0.5, 0.5935, 0.5, 0.5935, 0.5363, 0.569, 0.5363, 0.5935, 0.625, 0.569, 0.625, 0.569, 0.625, 0.5935, 0.625, 0.625, 0.125, 0.5935, 0.125, 0.5935, 0.125, 0.625, 0.125, 0.625, 0.375, 0.625, 0.125, 0.562, 0.188, 0.5778, 0.4065, 0.625, 0.625, 0.625, 0.375, 0.5778, 0.4065, 0.5935, 0.625, 0.625, 0.125, 0.5935, 0.125, 0.5935, 0.125, 0.625, 0.125, 0.569, 0.25, 0.5935, 0.25, 0.5935, 0.375, 0.569, 0.375, 0.569, 0.625, 0.5935, 0.625, 0.5935, 0.625, 0.569, 0.625, 0.4583, 0.625, 0.4583, 0.625, 0.4583, 0.625, 0.4583, 0.625, 0.569, 0.375, 0.5935, 0.375, 0.5935, 0.5, 0.569, 0.5, 0.569, 0.2137, 0.5935, 0.2137, 0.5935, 0.25, 0.569, 0.25, 0.375, 0.5, 0.4219, 0.5, 0.4219, 0.5363, 0.375, 0.5363, 0.375, 0.125, 0.4219, 0.125, 0.4219, 0.2137, 0.375, 0.2137, 0.375, 0.625, 0.4219, 0.625, 0.4219, 0.625, 0.375, 0.625, 0.4583, 0.125, 0.4219, 0.125, 0.4219, 0.125, 0.4583, 0.125, 0.4583, 0.125, 0.4219, 0.125, 0.4219, 0.125, 0.4583, 0.125, 0.4583, 0.625, 0.375, 0.5417, 0.3203, 0.5781, 0.4219, 0.625, 0.375, 0.5417, 0.2917, 0.4583, 0.2188, 0.5312, 0.3203, 0.5781, 0.375, 0.625, 0.4219, 0.625, 0.4219, 0.625, 0.375, 0.625, 0.375, 0.25, 0.4219, 0.25, 0.4219, 0.375, 0.375, 0.375, 0.375, 0.2137, 0.4219, 0.2137, 0.4219, 0.25, 0.375, 0.25, 0.375, 0.375, 0.4219, 0.375, 0.4219, 0.5, 0.375, 0.5, 0.375, 0.5363, 0.4219, 0.5363, 0.4219, 0.625, 0.375, 0.625, 0.4583, 0.5363, 0.5417, 0.5363, 0.5417, 0.625, 0.4583, 0.625, 0.5417, 0.5363, 0.569, 0.5363, 0.569, 0.625, 0.5417, 0.625, 0.5417, 0.625, 0.569, 0.625, 0.569, 0.625, 0.5417, 0.625, 0.4583, 0.625, 0.5417, 0.625, 0.5417, 0.625, 0.4583, 0.625, 0.569, 0.625, 0.5935, 0.625, 0.5935, 0.625, 0.569, 0.625, 0.569, 0.5363, 0.5935, 0.5363, 0.5935, 0.625, 0.569, 0.625, 0.4583, 0.5363, 0.5417, 0.5363, 0.5417, 0.5363, 0.4583, 0.5363, 0.569, 0.5363, 0.5935, 0.5363, 0.5935, 0.5363, 0.569, 0.5363, 0.569, 0.625, 0.5417, 0.625, 0.5417, 0.625, 0.569, 0.625, 0.5417, 0.5363, 0.569, 0.5363, 0.569, 0.5363, 0.5417, 0.5363])
me_cube_005.materials.append(mat_bodymat)
me_cube_005.materials.append(mat_facematerial)
me_cube_005.use_remesh_fix_poles = True
me_cube_005.use_remesh_preserve_attributes = False
me_cube_005.update()
arm_armature = bpy.data.armatures.new('Armature')  # bones are not reproduced

# ---- objects
ob_cube_002 = bpy.data.objects.new('Cube.002', me_cube_005)
ob_armature = bpy.data.objects.new('Armature', arm_armature)

# ---- transforms, parenting, visibility, modifiers, constraints
ob_cube_002.parent = ob_armature
ob_cube_002.matrix_parent_inverse = Matrix(((1.0, -0.0, 0.0, -0.0), (-0.0, 1.0, -0.0, 0.0), (0.0, -0.0, 1.0, 6.59), (-0.0, 0.0, -0.0, 1.0)))
ob_cube_002.location = (5.294e-23, -4.538, -2.117)
ob_cube_002.rotation_euler = (3.142, 0.0, 0.0)
_vg = ob_cube_002.vertex_groups.new(name='Body')
for _i, _w in zip([73, 74, 75, 76, 77, 78, 79, 80, 81, 82, 83, 84, 85, 86, 87, 88, 89, 90, 91, 92, 93, 94, 95, 96, 97, 98, 99, 100, 101, 102, 103, 104, 209, 210, 211, 212, 213, 214, 215, 216, 217, 218, 219, 220, 221, 222, 223, 224, 225, 226], [1.0, 0.9926, 1.0, 0.9889, 1.0, 0.9915, 1.0, 0.9612, 0.9995, 0.9993, 0.9984, 0.9995, 0.9999, 0.9999, 0.9998, 0.9999, 1.0, 0.9888, 0.9695, 1.0, 0.9995, 0.9999, 0.9978, 0.9966, 0.9903, 0.9979, 0.9973, 1.0, 1.0, 1.0, 1.0, 1.0, 0.9242, 0.6835, 0.9999, 0.9999, 0.9999, 0.9999, 0.9999, 0.9373, 0.9914, 0.9903, 0.9979, 0.9961, 0.9992, 0.9997, 0.9995, 0.9738, 0.9999, 0.977]): _vg.add([_i], _w, 'REPLACE')
_vg = ob_cube_002.vertex_groups.new(name='LeftHand1')
_vg.add([139, 140, 141, 142, 143, 144, 145, 146, 147, 148, 149, 150, 151, 152, 153, 154, 155, 156], 1.0, 'REPLACE')
_vg = ob_cube_002.vertex_groups.new(name='LeftHand2')
_vg.add([105, 106, 107, 108, 109, 110, 111, 112, 113, 114, 115, 116, 117, 118, 119, 120, 121, 122, 123, 124, 125, 126, 127, 128, 129, 130, 131, 132, 133, 134, 135, 136, 137, 138], 1.0, 'REPLACE')
_vg = ob_cube_002.vertex_groups.new(name='RightHand2.001')
_vg.add([34, 35, 36, 37, 38, 39, 40, 41, 42, 43, 44, 45, 46, 47, 48, 49, 50, 51], 1.0, 'REPLACE')
_vg = ob_cube_002.vertex_groups.new(name='RightHand2')
_vg.add([0, 1, 2, 3, 4, 5, 6, 7, 8, 9, 10, 11, 12, 13, 14, 15, 16, 17, 18, 19, 20, 21, 22, 23, 24, 25, 26, 27, 28, 29, 30, 31, 32, 33], 1.0, 'REPLACE')
_vg = ob_cube_002.vertex_groups.new(name='Head')
for _i, _w in zip([52, 53, 54, 55, 56, 57, 58, 59, 60, 61, 62, 63, 64, 65, 66, 67, 68, 69, 70, 71, 72, 80, 91, 197, 198, 199, 200, 201, 202, 203, 204, 205, 206, 207, 208, 209, 210, 216, 224, 227, 228, 229, 230, 231, 232, 233, 234, 235, 236, 237, 238, 239, 240, 241, 242, 243, 244, 245, 246, 247, 248, 249, 250, 251, 252, 253, 254, 255, 256, 257, 258, 259, 260, 261, 262, 263, 264, 265, 266, 267, 268, 269, 270, 271, 272, 273, 274, 275, 276, 277, 278, 279, 280, 281, 282, 283, 284, 285, 286, 287, 288, 289, 290, 291, 292, 293], [1.0, 1.0, 1.0, 1.0, 1.0, 1.0, 1.0, 1.0, 1.0, 1.0, 1.0, 1.0, 1.0, 1.0, 1.0, 1.0, 1.0, 1.0, 1.0, 1.0, 1.0, 0.02753, 0.01101, 1.0, 1.0, 1.0, 1.0, 1.0, 1.0, 1.0, 1.0, 1.0, 1.0, 1.0, 1.0, 0.07577, 0.3165, 0.0627, 0.002428, 1.0, 1.0, 1.0, 1.0, 1.0, 1.0, 1.0, 1.0, 1.0, 1.0, 1.0, 1.0, 1.0, 1.0, 1.0, 1.0, 1.0, 1.0, 1.0, 1.0, 1.0, 1.0, 1.0, 1.0, 1.0, 1.0, 1.0, 1.0, 1.0, 1.0, 1.0, 1.0, 1.0, 1.0, 1.0, 1.0, 1.0, 1.0, 1.0, 1.0, 1.0, 1.0, 1.0, 1.0, 1.0, 1.0, 1.0, 1.0, 1.0, 1.0, 1.0, 1.0, 1.0, 1.0, 1.0, 1.0, 1.0, 1.0, 1.0, 1.0, 1.0, 1.0, 1.0, 1.0, 1.0, 1.0, 1.0]): _vg.add([_i], _w, 'REPLACE')
_vg = ob_cube_002.vertex_groups.new(name='LeftLeg')
_vg.add([177, 178, 179, 180, 181, 182, 183, 184, 185, 186, 187, 188, 189, 190, 191, 192, 193, 194, 195, 196], 1.0, 'REPLACE')
_vg = ob_cube_002.vertex_groups.new(name='RightLeg')
_vg.add([157, 158, 159, 160, 161, 162, 163, 164, 165, 166, 167, 168, 169, 170, 171, 172, 173, 174, 175, 176], 1.0, 'REPLACE')
_m = ob_cube_002.modifiers.new('Armature', 'ARMATURE')
_m.object = ob_armature
ob_armature.location = (0.0, 0.0, 4.41)
ob_armature.rotation_euler = (0.0, 0.0, 1.571)
ob_armature.show_in_front = True

# ---- collection membership
col_collection.objects.link(ob_cube_002)
col_collection.objects.link(ob_armature)

# ---- scene / render settings (as saved in the file)
scene.frame_start = 1; scene.frame_end = 15; scene.frame_set(0)
scene.render.engine = 'BLENDER_EEVEE_NEXT'
scene.cycles.sampling_pattern = 'TABULATED_SOBOL'
scene.cycles.use_light_tree = False
scene.view_settings.view_transform = 'Filmic'
bpy.context.view_layer.update()

# ---- added for rendering (the .blend has no active camera and no usable light): camera, sun
cam_auto = bpy.data.cameras.new('AutoCamera')
cam_auto.lens = 50.0
cam_auto.sensor_width = 36.0
cam_auto.clip_end = 1000.0
ob_auto_camera = bpy.data.objects.new('AutoCamera', cam_auto)
scene.collection.objects.link(ob_auto_camera)
ob_auto_camera.location = (12.1383, -13.7275, 15.7167)
ob_auto_camera.rotation_euler = (1.09748, -7.21219e-08, 0.694738)
scene.camera = ob_auto_camera
light_auto_sun = bpy.data.lights.new('AutoSun', 'SUN')
light_auto_sun.energy = 3.0
light_auto_sun.angle = 0.0523599
ob_auto_sun = bpy.data.objects.new('AutoSun', light_auto_sun)
scene.collection.objects.link(ob_auto_sun)
ob_auto_sun.rotation_euler = (0.872665, 0.174533, 0.523599)
bpy.context.view_layer.update()
